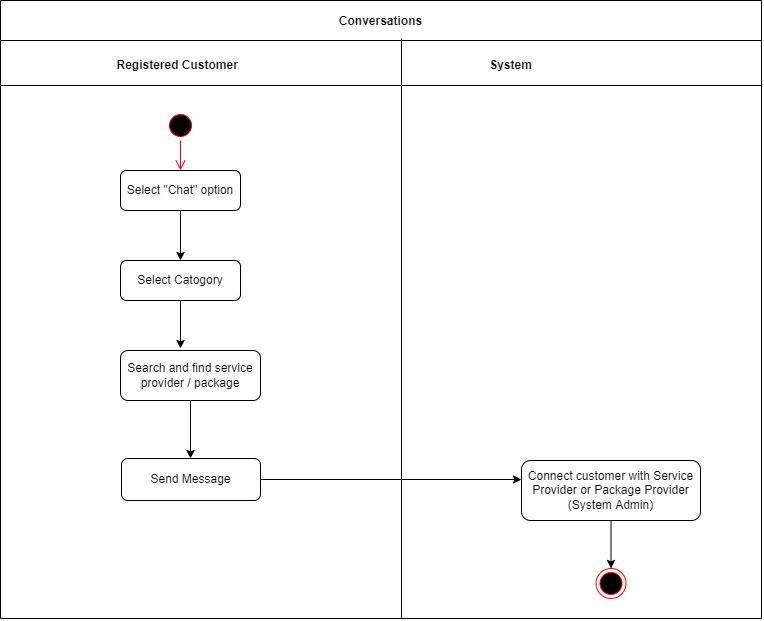

The diagram above was exported from draw.io. Its source (the exported page's mxGraphModel, read from the mxfile embedded in the PNG):
<mxGraphModel dx="2031" dy="-599" grid="1" gridSize="10" guides="1" tooltips="1" connect="1" arrows="1" fold="1" page="1" pageScale="1" pageWidth="1169" pageHeight="826" background="none" math="0" shadow="0">
  <root>
    <mxCell id="0" />
    <mxCell id="1" parent="0" />
    <mxCell id="rD9oR3zr9KivMXhJSGUw-314" value="Conversations" style="swimlane;startSize=40;" vertex="1" parent="1">
      <mxGeometry x="10" y="1660" width="761" height="618" as="geometry" />
    </mxCell>
    <mxCell id="rD9oR3zr9KivMXhJSGUw-315" value="Registered Customer&amp;nbsp;&amp;nbsp;" style="text;html=1;align=center;verticalAlign=middle;resizable=0;points=[];autosize=1;strokeColor=none;fillColor=none;fontStyle=1" vertex="1" parent="rD9oR3zr9KivMXhJSGUw-314">
      <mxGeometry x="105" y="50" width="150" height="30" as="geometry" />
    </mxCell>
    <mxCell id="rD9oR3zr9KivMXhJSGUw-316" value="Select &quot;Chat&quot; option" style="rounded=1;whiteSpace=wrap;html=1;" vertex="1" parent="rD9oR3zr9KivMXhJSGUw-314">
      <mxGeometry x="120" y="170" width="120" height="40" as="geometry" />
    </mxCell>
    <mxCell id="rD9oR3zr9KivMXhJSGUw-317" value="" style="ellipse;html=1;shape=startState;fillColor=#000000;strokeColor=#ff0000;" vertex="1" parent="rD9oR3zr9KivMXhJSGUw-314">
      <mxGeometry x="165" y="110" width="30" height="30" as="geometry" />
    </mxCell>
    <mxCell id="rD9oR3zr9KivMXhJSGUw-318" value="" style="edgeStyle=orthogonalEdgeStyle;html=1;verticalAlign=bottom;endArrow=open;endSize=8;strokeColor=#ff0000;rounded=0;entryX=0.5;entryY=0;entryDx=0;entryDy=0;" edge="1" parent="rD9oR3zr9KivMXhJSGUw-314" source="rD9oR3zr9KivMXhJSGUw-317" target="rD9oR3zr9KivMXhJSGUw-316">
      <mxGeometry relative="1" as="geometry">
        <mxPoint x="180" y="200" as="targetPoint" />
      </mxGeometry>
    </mxCell>
    <mxCell id="rD9oR3zr9KivMXhJSGUw-319" value="Select Catogory" style="rounded=1;whiteSpace=wrap;html=1;" vertex="1" parent="rD9oR3zr9KivMXhJSGUw-314">
      <mxGeometry x="120" y="260" width="120" height="40" as="geometry" />
    </mxCell>
    <mxCell id="rD9oR3zr9KivMXhJSGUw-320" style="edgeStyle=orthogonalEdgeStyle;rounded=0;orthogonalLoop=1;jettySize=auto;html=1;" edge="1" parent="rD9oR3zr9KivMXhJSGUw-314" source="rD9oR3zr9KivMXhJSGUw-316" target="rD9oR3zr9KivMXhJSGUw-319">
      <mxGeometry relative="1" as="geometry">
        <mxPoint x="180" y="240" as="targetPoint" />
      </mxGeometry>
    </mxCell>
    <mxCell id="rD9oR3zr9KivMXhJSGUw-321" value="" style="ellipse;html=1;shape=endState;fillColor=#000000;strokeColor=#ff0000;" vertex="1" parent="rD9oR3zr9KivMXhJSGUw-314">
      <mxGeometry x="595.5" y="568" width="30" height="30" as="geometry" />
    </mxCell>
    <mxCell id="rD9oR3zr9KivMXhJSGUw-322" value="" style="endArrow=none;html=1;rounded=0;" edge="1" parent="rD9oR3zr9KivMXhJSGUw-314">
      <mxGeometry width="50" height="50" relative="1" as="geometry">
        <mxPoint y="85" as="sourcePoint" />
        <mxPoint x="761" y="85" as="targetPoint" />
      </mxGeometry>
    </mxCell>
    <mxCell id="rD9oR3zr9KivMXhJSGUw-323" value="System" style="text;html=1;align=center;verticalAlign=middle;resizable=0;points=[];autosize=1;strokeColor=none;fillColor=none;fontStyle=1" vertex="1" parent="rD9oR3zr9KivMXhJSGUw-314">
      <mxGeometry x="475" y="50" width="70" height="30" as="geometry" />
    </mxCell>
    <mxCell id="rD9oR3zr9KivMXhJSGUw-324" value="Connect customer with Service Provider or Package Provider (System Admin)" style="rounded=1;whiteSpace=wrap;html=1;" vertex="1" parent="rD9oR3zr9KivMXhJSGUw-314">
      <mxGeometry x="521" y="460" width="179" height="60" as="geometry" />
    </mxCell>
    <mxCell id="rD9oR3zr9KivMXhJSGUw-325" value="Search and find service provider / package" style="rounded=1;whiteSpace=wrap;html=1;" vertex="1" parent="rD9oR3zr9KivMXhJSGUw-314">
      <mxGeometry x="120" y="350" width="140" height="50" as="geometry" />
    </mxCell>
    <mxCell id="rD9oR3zr9KivMXhJSGUw-326" value="Send Message" style="rounded=1;whiteSpace=wrap;html=1;" vertex="1" parent="rD9oR3zr9KivMXhJSGUw-314">
      <mxGeometry x="121" y="458" width="139" height="42" as="geometry" />
    </mxCell>
    <mxCell id="rD9oR3zr9KivMXhJSGUw-327" style="edgeStyle=orthogonalEdgeStyle;rounded=0;orthogonalLoop=1;jettySize=auto;html=1;" edge="1" parent="1" source="rD9oR3zr9KivMXhJSGUw-319">
      <mxGeometry relative="1" as="geometry">
        <mxPoint x="190" y="2007.9999999999995" as="targetPoint" />
      </mxGeometry>
    </mxCell>
    <mxCell id="rD9oR3zr9KivMXhJSGUw-328" style="edgeStyle=orthogonalEdgeStyle;rounded=0;orthogonalLoop=1;jettySize=auto;html=1;" edge="1" parent="1" source="rD9oR3zr9KivMXhJSGUw-325">
      <mxGeometry relative="1" as="geometry">
        <mxPoint x="200" y="2117.9999999999995" as="targetPoint" />
      </mxGeometry>
    </mxCell>
    <mxCell id="rD9oR3zr9KivMXhJSGUw-329" style="edgeStyle=orthogonalEdgeStyle;rounded=0;orthogonalLoop=1;jettySize=auto;html=1;" edge="1" parent="1" source="rD9oR3zr9KivMXhJSGUw-326">
      <mxGeometry relative="1" as="geometry">
        <mxPoint x="531" y="2139.0000000000005" as="targetPoint" />
      </mxGeometry>
    </mxCell>
    <mxCell id="rD9oR3zr9KivMXhJSGUw-330" style="edgeStyle=orthogonalEdgeStyle;rounded=0;orthogonalLoop=1;jettySize=auto;html=1;" edge="1" parent="1" source="rD9oR3zr9KivMXhJSGUw-324">
      <mxGeometry relative="1" as="geometry">
        <mxPoint x="620.5" y="2228" as="targetPoint" />
      </mxGeometry>
    </mxCell>
    <mxCell id="rD9oR3zr9KivMXhJSGUw-331" value="" style="endArrow=none;html=1;rounded=0;" edge="1" parent="1">
      <mxGeometry width="50" height="50" relative="1" as="geometry">
        <mxPoint x="411" y="2278" as="sourcePoint" />
        <mxPoint x="411" y="1697.9999999999995" as="targetPoint" />
      </mxGeometry>
    </mxCell>
  </root>
</mxGraphModel>